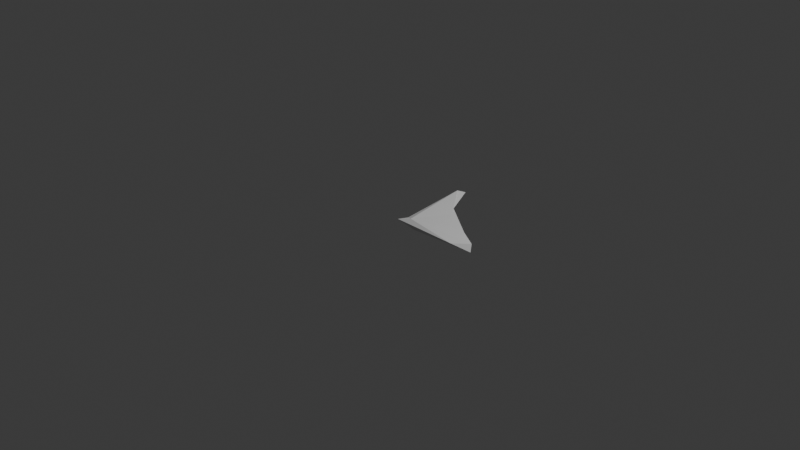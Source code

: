 # Source: right_triangle_001_mid_res.blend  (saved by Blender 5.1.30; exported with 4.5.12 LTS)
import bpy
from mathutils import Matrix  # noqa: F401  (used for matrix-valued properties, if any)

bpy.ops.wm.read_factory_settings(use_empty=True)
scene = bpy.context.scene
scene.name = 'Scene'

# ---- collections
col_collection = bpy.data.collections.new('Collection'); scene.collection.children.link(col_collection)

# ---- world
world_world = bpy.data.worlds.new('World'); scene.world = world_world
world_world.use_nodes = True; world_world.node_tree.nodes.clear()
_N = world_world.node_tree.nodes; _L = world_world.node_tree.links
n0 = _N.new('ShaderNodeOutputWorld'); n0.name = 'World Output'; n0.location = (200, 100)
n1 = _N.new('ShaderNodeBackground'); n1.name = 'Background'; n1.location = (-200, 100)
n1.inputs[0].default_value = (0.05088, 0.05088, 0.05088, 1.0)
_L.new(n1.outputs[0], n0.inputs[0])
n0.is_active_output = True
world_world.color = (0.05088, 0.05088, 0.05088)
world_world.sun_shadow_jitter_overblur = 0.0

# ---- cameras
cam_camera = bpy.data.cameras.new('Camera')
cam_camera.clip_end = 100.0
cam_camera.ortho_scale = 7.314

# ---- lights
light_light = bpy.data.lights.new('Light', 'POINT')
light_light.energy = 1000.0
light_light.shadow_soft_size = 0.1

# ---- meshes
me_b_ziercurve = bpy.data.meshes.new('BézierCurve')
me_b_ziercurve.from_pydata([(-0.001238, -0.01547, 0.002605), (0.001151, 0.9709, -0.01158), (-0.0135, 0.8586, 0.03959), (0.2256, -0.005532, -0.04354), (0.7672, -0.04544, 0.0255), (0.9611, 0.03432, -0.0304), (0.1395, 0.02843, 0.04067), (0.01949, 0.1055, -0.01408), (0.1545, 0.6311, -0.03841), (0.7361, 0.2152, -0.01918), (0.3326, 0.4301, 0.02507), (0.9301, 0.08091, 0.03317)], [], [(5, 4, 3), (4, 5, 11), (1, 8, 7), (8, 5, 3), (8, 2, 10), (11, 9, 10), (11, 5, 9), (2, 1, 7), (4, 0, 3), (4, 6, 0), (7, 3, 0), (8, 3, 7), (8, 10, 9), (8, 9, 5), (6, 7, 0), (2, 7, 6), (2, 8, 1), (10, 2, 6), (10, 6, 11), (6, 4, 11)])
me_b_ziercurve.auto_texspace = False
me_b_ziercurve.update()

# ---- objects
ob_light = bpy.data.objects.new('Light', light_light)
ob_camera = bpy.data.objects.new('Camera', cam_camera)
ob_b_ziercurve = bpy.data.objects.new('BézierCurve', me_b_ziercurve)

# ---- transforms, parenting, visibility, modifiers, constraints
ob_light.location = (4.076, 1.005, 5.904)
ob_light.rotation_euler = (0.6503, 0.05522, 1.866)
ob_light.lock_rotations_4d = False
ob_light.empty_display_type = 'ARROWS'
ob_light.color = (0.0, 0.0, 0.0, 0.0)
ob_light.lineart.crease_threshold = 0.0
ob_camera.location = (7.359, -6.926, 4.958)
ob_camera.rotation_euler = (1.109, 0.0, 0.8149)
ob_camera.lock_rotations_4d = False
ob_camera.empty_display_type = 'ARROWS'
ob_camera.color = (0.0, 0.0, 0.0, 0.0)
ob_camera.display_type = 'WIRE'
ob_camera.lineart.crease_threshold = 0.0
ob_b_ziercurve.location = (0.0, 0.0, 0.0)

# ---- collection membership
col_collection.objects.link(ob_light)
col_collection.objects.link(ob_camera)
col_collection.objects.link(ob_b_ziercurve)

# ---- scene / render settings (as saved in the file)
scene.camera = ob_camera
scene.frame_start = 1; scene.frame_end = 250; scene.frame_set(1)
scene.render.engine = 'BLENDER_EEVEE_NEXT'
scene.render.bake_bias = 0.0
scene.render.bake_samples = 0
scene.cycles.sampling_pattern = 'TABULATED_SOBOL'
scene.eevee.use_volume_custom_range = False
bpy.context.view_layer.update()

